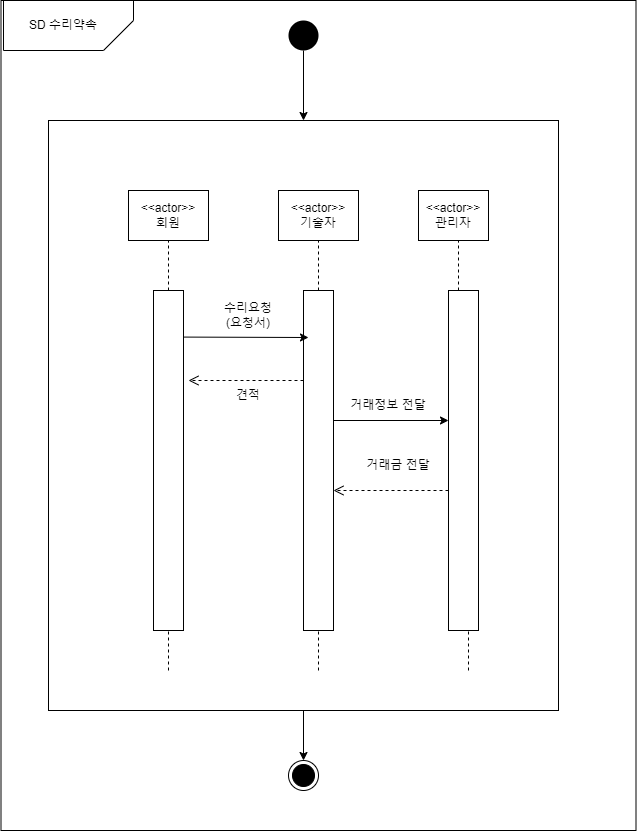

The diagram above was exported from draw.io. Its source (the exported page's mxGraphModel, read from the mxfile embedded in the PNG):
<mxGraphModel dx="1483" dy="770" grid="1" gridSize="10" guides="1" tooltips="1" connect="1" arrows="1" fold="1" page="1" pageScale="1" pageWidth="850" pageHeight="1100" background="#ffffff" math="0" shadow="0">
  <root>
    <mxCell id="0" />
    <mxCell id="1" parent="0" />
    <mxCell id="5ZLJSjy6wnOVrO38_SZC-1" value="" style="ellipse;fillColor=#000000;strokeColor=none;" vertex="1" parent="1">
      <mxGeometry x="410" y="180" width="30" height="30" as="geometry" />
    </mxCell>
    <mxCell id="5ZLJSjy6wnOVrO38_SZC-2" value="" style="endArrow=classic;html=1;rounded=0;exitX=0.5;exitY=1;exitDx=0;exitDy=0;" edge="1" parent="1" source="5ZLJSjy6wnOVrO38_SZC-1">
      <mxGeometry width="50" height="50" relative="1" as="geometry">
        <mxPoint x="400" y="400" as="sourcePoint" />
        <mxPoint x="425" y="280" as="targetPoint" />
      </mxGeometry>
    </mxCell>
    <mxCell id="5ZLJSjy6wnOVrO38_SZC-3" value="&amp;lt;&amp;lt;actor&amp;gt;&amp;gt;&lt;br&gt;회원" style="rounded=0;whiteSpace=wrap;html=1;" vertex="1" parent="1">
      <mxGeometry x="250" y="350" width="80" height="50" as="geometry" />
    </mxCell>
    <mxCell id="5ZLJSjy6wnOVrO38_SZC-5" value="&amp;lt;&amp;lt;actor&amp;gt;&amp;gt;&lt;br&gt;기술자" style="rounded=0;whiteSpace=wrap;html=1;" vertex="1" parent="1">
      <mxGeometry x="400" y="350" width="80" height="50" as="geometry" />
    </mxCell>
    <mxCell id="5ZLJSjy6wnOVrO38_SZC-6" value="&amp;lt;&amp;lt;actor&amp;gt;&amp;gt;&lt;br&gt;관리자" style="rounded=0;whiteSpace=wrap;html=1;" vertex="1" parent="1">
      <mxGeometry x="540" y="350" width="70" height="50" as="geometry" />
    </mxCell>
    <mxCell id="5ZLJSjy6wnOVrO38_SZC-10" value="" style="endArrow=none;dashed=1;html=1;rounded=0;entryX=0.5;entryY=1;entryDx=0;entryDy=0;" edge="1" parent="1" target="5ZLJSjy6wnOVrO38_SZC-5">
      <mxGeometry width="50" height="50" relative="1" as="geometry">
        <mxPoint x="440" y="450" as="sourcePoint" />
        <mxPoint x="440" y="420" as="targetPoint" />
      </mxGeometry>
    </mxCell>
    <mxCell id="5ZLJSjy6wnOVrO38_SZC-11" value="" style="endArrow=none;dashed=1;html=1;rounded=0;" edge="1" parent="1">
      <mxGeometry width="50" height="50" relative="1" as="geometry">
        <mxPoint x="290" y="450" as="sourcePoint" />
        <mxPoint x="290" y="400" as="targetPoint" />
      </mxGeometry>
    </mxCell>
    <mxCell id="5ZLJSjy6wnOVrO38_SZC-14" value="" style="endArrow=none;dashed=1;html=1;rounded=0;" edge="1" parent="1">
      <mxGeometry width="50" height="50" relative="1" as="geometry">
        <mxPoint x="580" y="450" as="sourcePoint" />
        <mxPoint x="580" y="400" as="targetPoint" />
      </mxGeometry>
    </mxCell>
    <mxCell id="5ZLJSjy6wnOVrO38_SZC-15" value="" style="rounded=0;whiteSpace=wrap;html=1;" vertex="1" parent="1">
      <mxGeometry x="275" y="450" width="30" height="340" as="geometry" />
    </mxCell>
    <mxCell id="5ZLJSjy6wnOVrO38_SZC-16" value="" style="rounded=0;whiteSpace=wrap;html=1;" vertex="1" parent="1">
      <mxGeometry x="570" y="450" width="30" height="340" as="geometry" />
    </mxCell>
    <mxCell id="5ZLJSjy6wnOVrO38_SZC-17" value="" style="rounded=0;whiteSpace=wrap;html=1;" vertex="1" parent="1">
      <mxGeometry x="425" y="450" width="30" height="340" as="geometry" />
    </mxCell>
    <mxCell id="5ZLJSjy6wnOVrO38_SZC-18" value="" style="endArrow=classic;html=1;rounded=0;exitX=1.007;exitY=0.137;exitDx=0;exitDy=0;exitPerimeter=0;" edge="1" parent="1" source="5ZLJSjy6wnOVrO38_SZC-15">
      <mxGeometry width="50" height="50" relative="1" as="geometry">
        <mxPoint x="400" y="500" as="sourcePoint" />
        <mxPoint x="430" y="497" as="targetPoint" />
        <Array as="points" />
      </mxGeometry>
    </mxCell>
    <mxCell id="5ZLJSjy6wnOVrO38_SZC-19" value="수리요청(요청서)" style="text;html=1;strokeColor=none;fillColor=none;align=center;verticalAlign=middle;whiteSpace=wrap;rounded=0;" vertex="1" parent="1">
      <mxGeometry x="340" y="460" width="60" height="30" as="geometry" />
    </mxCell>
    <mxCell id="5ZLJSjy6wnOVrO38_SZC-20" value="" style="verticalAlign=bottom;endArrow=open;dashed=1;endSize=8;shadow=0;strokeWidth=1;" edge="1" parent="1">
      <mxGeometry y="-20" relative="1" as="geometry">
        <mxPoint x="310" y="540" as="targetPoint" />
        <mxPoint x="425" y="540" as="sourcePoint" />
        <mxPoint as="offset" />
      </mxGeometry>
    </mxCell>
    <mxCell id="5ZLJSjy6wnOVrO38_SZC-22" value="견적" style="text;html=1;strokeColor=none;fillColor=none;align=center;verticalAlign=middle;whiteSpace=wrap;rounded=0;" vertex="1" parent="1">
      <mxGeometry x="340" y="540" width="60" height="30" as="geometry" />
    </mxCell>
    <mxCell id="5ZLJSjy6wnOVrO38_SZC-23" style="edgeStyle=orthogonalEdgeStyle;rounded=0;orthogonalLoop=1;jettySize=auto;html=1;exitX=0.5;exitY=1;exitDx=0;exitDy=0;" edge="1" parent="1" source="5ZLJSjy6wnOVrO38_SZC-22" target="5ZLJSjy6wnOVrO38_SZC-22">
      <mxGeometry relative="1" as="geometry" />
    </mxCell>
    <mxCell id="5ZLJSjy6wnOVrO38_SZC-24" value="" style="endArrow=classic;html=1;rounded=0;exitX=1;exitY=0.25;exitDx=0;exitDy=0;" edge="1" parent="1">
      <mxGeometry width="50" height="50" relative="1" as="geometry">
        <mxPoint x="455" y="580" as="sourcePoint" />
        <mxPoint x="570" y="580" as="targetPoint" />
      </mxGeometry>
    </mxCell>
    <mxCell id="5ZLJSjy6wnOVrO38_SZC-25" value="거래정보 전달" style="text;html=1;strokeColor=none;fillColor=none;align=center;verticalAlign=middle;whiteSpace=wrap;rounded=0;" vertex="1" parent="1">
      <mxGeometry x="470" y="550" width="80" height="30" as="geometry" />
    </mxCell>
    <mxCell id="5ZLJSjy6wnOVrO38_SZC-26" value="" style="verticalAlign=bottom;endArrow=open;dashed=1;endSize=8;shadow=0;strokeWidth=1;" edge="1" parent="1">
      <mxGeometry y="-20" relative="1" as="geometry">
        <mxPoint x="455" y="650" as="targetPoint" />
        <mxPoint x="570" y="650" as="sourcePoint" />
        <mxPoint as="offset" />
      </mxGeometry>
    </mxCell>
    <mxCell id="5ZLJSjy6wnOVrO38_SZC-27" value="거래금 전달" style="text;html=1;strokeColor=none;fillColor=none;align=center;verticalAlign=middle;whiteSpace=wrap;rounded=0;" vertex="1" parent="1">
      <mxGeometry x="480" y="610" width="80" height="30" as="geometry" />
    </mxCell>
    <mxCell id="5ZLJSjy6wnOVrO38_SZC-28" value="" style="endArrow=none;dashed=1;html=1;rounded=0;" edge="1" parent="1">
      <mxGeometry width="50" height="50" relative="1" as="geometry">
        <mxPoint x="590" y="830" as="sourcePoint" />
        <mxPoint x="590" y="790" as="targetPoint" />
      </mxGeometry>
    </mxCell>
    <mxCell id="5ZLJSjy6wnOVrO38_SZC-29" value="" style="endArrow=none;dashed=1;html=1;rounded=0;" edge="1" parent="1">
      <mxGeometry width="50" height="50" relative="1" as="geometry">
        <mxPoint x="440" y="830" as="sourcePoint" />
        <mxPoint x="440" y="790" as="targetPoint" />
      </mxGeometry>
    </mxCell>
    <mxCell id="5ZLJSjy6wnOVrO38_SZC-30" value="" style="endArrow=none;dashed=1;html=1;rounded=0;" edge="1" parent="1">
      <mxGeometry width="50" height="50" relative="1" as="geometry">
        <mxPoint x="290" y="830" as="sourcePoint" />
        <mxPoint x="290" y="790" as="targetPoint" />
      </mxGeometry>
    </mxCell>
    <mxCell id="5ZLJSjy6wnOVrO38_SZC-31" value="" style="rounded=0;whiteSpace=wrap;html=1;fillColor=none;" vertex="1" parent="1">
      <mxGeometry x="170" y="280" width="510" height="590" as="geometry" />
    </mxCell>
    <mxCell id="5ZLJSjy6wnOVrO38_SZC-32" value="" style="rounded=0;whiteSpace=wrap;html=1;fillColor=none;" vertex="1" parent="1">
      <mxGeometry x="122.5" y="160" width="635" height="830" as="geometry" />
    </mxCell>
    <mxCell id="5ZLJSjy6wnOVrO38_SZC-33" value="" style="shape=card;whiteSpace=wrap;html=1;fillColor=none;rotation=-180;" vertex="1" parent="1">
      <mxGeometry x="124.99999999999999" y="160" width="130" height="50" as="geometry" />
    </mxCell>
    <mxCell id="5ZLJSjy6wnOVrO38_SZC-34" value="SD 수리약속" style="text;html=1;strokeColor=none;fillColor=none;align=center;verticalAlign=middle;whiteSpace=wrap;rounded=0;" vertex="1" parent="1">
      <mxGeometry x="140" y="170" width="90" height="30" as="geometry" />
    </mxCell>
    <mxCell id="5ZLJSjy6wnOVrO38_SZC-36" value="" style="endArrow=classic;html=1;rounded=0;exitX=0.5;exitY=1;exitDx=0;exitDy=0;" edge="1" parent="1" source="5ZLJSjy6wnOVrO38_SZC-31">
      <mxGeometry width="50" height="50" relative="1" as="geometry">
        <mxPoint x="250" y="930" as="sourcePoint" />
        <mxPoint x="425" y="920" as="targetPoint" />
      </mxGeometry>
    </mxCell>
    <mxCell id="5ZLJSjy6wnOVrO38_SZC-37" value="" style="ellipse;html=1;shape=endState;fillColor=#000000;strokeColor=#000000;" vertex="1" parent="1">
      <mxGeometry x="410" y="920" width="30" height="30" as="geometry" />
    </mxCell>
  </root>
</mxGraphModel>